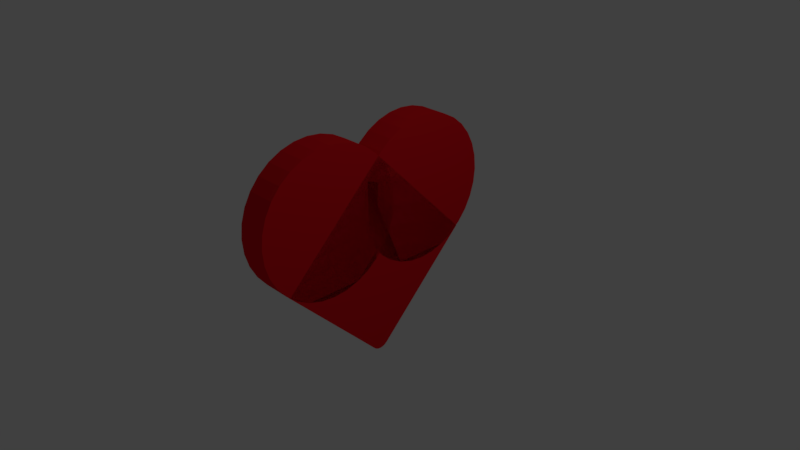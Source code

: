 # Source: heart.blend  (saved by Blender 2.79.0; exported with 4.5.12 LTS)
import bpy
from mathutils import Matrix  # noqa: F401  (used for matrix-valued properties, if any)

bpy.ops.wm.read_factory_settings(use_empty=True)
scene = bpy.context.scene
scene.name = 'Scene'

# ---- collections
col_collection_1 = bpy.data.collections.new('Collection 1'); scene.collection.children.link(col_collection_1)

# ---- materials (node trees are filled in below, after node groups)
mat_material = bpy.data.materials.new('Material')
mat_material.alpha_threshold = 0.0
mat_material.use_transparent_shadow = False
mat_material.diffuse_color = (0.8, 0.007607, 0.0152, 1.0)
mat_material.roughness = 0.5
mat_material.line_color = (0.0, 0.0, 0.0, 1.0)

# ---- material node trees

# ---- world
world_world = bpy.data.worlds.new('World'); scene.world = world_world
world_world.color = (0.05088, 0.05088, 0.05088)
world_world.use_sun_shadow = False
world_world.sun_shadow_jitter_overblur = 0.0
world_world.cycles.sampling_method = 'MANUAL'

# ---- cameras
cam_camera = bpy.data.cameras.new('Camera')
cam_camera.clip_end = 100.0
cam_camera.lens = 35.0
cam_camera.sensor_width = 32.0
cam_camera.sensor_height = 18.0
cam_camera.ortho_scale = 7.314
cam_camera.dof.focus_distance = 0.0
cam_camera.dof.aperture_fstop = 128.0

# ---- lights
light_lamp = bpy.data.lights.new('Lamp', 'POINT')
light_lamp.transmission_factor = 0.0
light_lamp.cutoff_distance = 30.0
light_lamp.energy = 100.0
light_lamp.shadow_buffer_clip_start = 1.001
light_lamp.shadow_soft_size = 0.1
light_lamp.shadow_maximum_resolution = 0.006
light_lamp.use_absolute_resolution = True

# ---- meshes
me_cylinder = bpy.data.meshes.new('Cylinder')
me_cylinder.from_pydata([(0.0, 1.0, -1.0), (0.0, 1.0, 1.0), (0.1951, 0.9808, -1.0), (0.1951, 0.9808, 1.0), (0.3827, 0.9239, -1.0), (0.3827, 0.9239, 1.0), (0.5556, 0.8315, -1.0), (0.5556, 0.8315, 1.0), (0.7071, 0.7071, -1.0), (0.7071, 0.7071, 1.0), (0.8315, 0.5556, -1.0), (0.8315, 0.5556, 1.0), (0.9239, 0.3827, -1.0), (0.9239, 0.3827, 1.0), (0.9808, 0.1951, -1.0), (0.9808, 0.1951, 1.0), (1.0, 7.55e-08, -1.0), (1.0, 7.55e-08, 1.0), (0.9808, -0.1951, -1.0), (0.9808, -0.1951, 1.0), (0.9239, -0.3827, -1.0), (0.9239, -0.3827, 1.0), (0.8315, -0.5556, -1.0), (0.8315, -0.5556, 1.0), (0.7071, -0.7071, -1.0), (0.7071, -0.7071, 1.0), (0.5556, -0.8315, -1.0), (0.5556, -0.8315, 1.0), (0.3827, -0.9239, -1.0), (0.3827, -0.9239, 1.0), (0.1951, -0.9808, -1.0), (0.1951, -0.9808, 1.0), (-3.258e-07, -1.0, -1.0), (-3.258e-07, -1.0, 1.0), (-0.1951, -0.9808, -1.0), (-0.1951, -0.9808, 1.0), (-0.3827, -0.9239, -1.0), (-0.3827, -0.9239, 1.0), (-0.5556, -0.8315, -1.0), (-0.5556, -0.8315, 1.0), (-0.7071, -0.7071, -1.0), (-0.7071, -0.7071, 1.0), (-0.8315, -0.5556, -1.0), (-0.8315, -0.5556, 1.0), (-0.9239, -0.3827, -1.0), (-0.9239, -0.3827, 1.0), (-0.9808, -0.1951, -1.0), (-0.9808, -0.1951, 1.0), (-1.0, 9.656e-07, -1.0), (-1.0, 9.656e-07, 1.0), (-0.9808, 0.1951, -1.0), (-0.9808, 0.1951, 1.0), (-0.9239, 0.3827, -1.0), (-0.9239, 0.3827, 1.0), (-0.8315, 0.5556, -1.0), (-0.8315, 0.5556, 1.0), (-0.7071, 0.7071, -1.0), (-0.7071, 0.7071, 1.0), (-0.5556, 0.8315, -1.0), (-0.5556, 0.8315, 1.0), (-0.3827, 0.9239, -1.0), (-0.3827, 0.9239, 1.0), (-0.1951, 0.9808, -1.0), (-0.1951, 0.9808, 1.0), (0.0, -0.5, -1.0), (0.0, -0.5, 1.0), (0.1951, -0.5192, -1.0), (0.1951, -0.5192, 1.0), (0.3827, -0.5761, -1.0), (0.3827, -0.5761, 1.0), (0.5556, -0.6685, -1.0), (0.5556, -0.6685, 1.0), (0.7071, -0.7929, -1.0), (0.7071, -0.7929, 1.0), (0.8315, -0.9444, -1.0), (0.8315, -0.9444, 1.0), (0.9239, -1.117, -1.0), (0.9239, -1.117, 1.0), (0.9808, -1.305, -1.0), (0.9808, -1.305, 1.0), (1.0, -1.5, -1.0), (1.0, -1.5, 1.0), (0.9808, -1.695, -1.0), (0.9808, -1.695, 1.0), (0.9239, -1.883, -1.0), (0.9239, -1.883, 1.0), (0.8315, -2.056, -1.0), (0.8315, -2.056, 1.0), (0.7071, -2.207, -1.0), (0.7071, -2.207, 1.0), (0.5556, -2.331, -1.0), (0.5556, -2.331, 1.0), (0.3827, -2.424, -1.0), (0.3827, -2.424, 1.0), (0.1951, -2.481, -1.0), (0.1951, -2.481, 1.0), (-3.258e-07, -2.5, -1.0), (-3.258e-07, -2.5, 1.0), (-0.1951, -2.481, -1.0), (-0.1951, -2.481, 1.0), (-0.3827, -2.424, -1.0), (-0.3827, -2.424, 1.0), (-0.5556, -2.331, -1.0), (-0.5556, -2.331, 1.0), (-0.7071, -2.207, -1.0), (-0.7071, -2.207, 1.0), (-0.8315, -2.056, -1.0), (-0.8315, -2.056, 1.0), (-0.9239, -1.883, -1.0), (-0.9239, -1.883, 1.0), (-0.9808, -1.695, -1.0), (-0.9808, -1.695, 1.0), (-1.0, -1.5, -1.0), (-1.0, -1.5, 1.0), (-0.9808, -1.305, -1.0), (-0.9808, -1.305, 1.0), (-0.9239, -1.117, -1.0), (-0.9239, -1.117, 1.0), (-0.8315, -0.9444, -1.0), (-0.8315, -0.9444, 1.0), (-0.7071, -0.7929, -1.0), (-0.7071, -0.7929, 1.0), (-0.5556, -0.6685, -1.0), (-0.5556, -0.6685, 1.0), (-0.3827, -0.5761, -1.0), (-0.3827, -0.5761, 1.0), (-0.1951, -0.5192, -1.0), (-0.1951, -0.5192, 1.0), (0.75, 0.6642, 1.0), (0.75, 0.6642, -1.0), (-0.6642, -0.75, 1.0), (0.75, -2.164, 1.0), (0.75, -2.164, -1.0), (-0.6642, -0.75, -1.0), (2.056, -0.8578, 1.0), (2.056, -0.6422, 1.0), (2.075, -0.8347, 1.0), (2.089, -0.8083, 1.0), (2.098, -0.7797, 1.0), (2.101, -0.75, 1.0), (2.098, -0.7203, 1.0), (2.089, -0.6917, 1.0), (2.075, -0.6653, 1.0), (2.056, -0.6422, -1.0), (2.056, -0.8578, -1.0), (2.075, -0.6653, -1.0), (2.089, -0.6917, -1.0), (2.098, -0.7203, -1.0), (2.101, -0.75, -1.0), (2.098, -0.7797, -1.0), (2.089, -0.8083, -1.0), (2.075, -0.8347, -1.0)], [], [(0, 1, 3, 2), (2, 3, 5, 4), (4, 5, 7, 6), (6, 7, 9, 8), (8, 9, 11, 10), (10, 11, 13, 12), (12, 13, 15, 14), (14, 15, 17, 16), (16, 17, 19, 18), (18, 19, 21, 20), (20, 21, 23, 22), (22, 23, 25, 24), (24, 25, 27, 26), (26, 27, 29, 28), (28, 29, 31, 30), (30, 31, 33, 32), (32, 33, 35, 34), (34, 35, 37, 36), (36, 37, 39, 38), (38, 39, 41, 40), (40, 41, 43, 42), (42, 43, 45, 44), (44, 45, 47, 46), (46, 47, 49, 48), (48, 49, 51, 50), (50, 51, 53, 52), (52, 53, 55, 54), (54, 55, 57, 56), (56, 57, 59, 58), (58, 59, 61, 60), (3, 1, 63, 61, 59, 57, 55, 53, 51, 49, 47, 45, 43, 41, 39, 37, 35, 33, 31, 29, 27, 25, 23, 21, 19, 17, 15, 13, 11, 9, 7, 5), (60, 61, 63, 62), (62, 63, 1, 0), (0, 2, 4, 6, 8, 10, 12, 14, 16, 18, 20, 22, 24, 26, 28, 30, 32, 34, 36, 38, 40, 42, 44, 46, 48, 50, 52, 54, 56, 58, 60, 62), (64, 65, 67, 66), (66, 67, 69, 68), (68, 69, 71, 70), (70, 71, 73, 72), (72, 73, 75, 74), (74, 75, 77, 76), (76, 77, 79, 78), (78, 79, 81, 80), (80, 81, 83, 82), (82, 83, 85, 84), (84, 85, 87, 86), (86, 87, 89, 88), (88, 89, 91, 90), (90, 91, 93, 92), (92, 93, 95, 94), (94, 95, 97, 96), (96, 97, 99, 98), (98, 99, 101, 100), (100, 101, 103, 102), (102, 103, 105, 104), (104, 105, 107, 106), (106, 107, 109, 108), (108, 109, 111, 110), (110, 111, 113, 112), (112, 113, 115, 114), (114, 115, 117, 116), (116, 117, 119, 118), (118, 119, 121, 120), (120, 121, 123, 122), (122, 123, 125, 124), (67, 65, 127, 125, 123, 121, 119, 117, 115, 113, 111, 109, 107, 105, 103, 101, 99, 97, 95, 93, 91, 89, 87, 85, 83, 81, 79, 77, 75, 73, 71, 69), (124, 125, 127, 126), (126, 127, 65, 64), (64, 66, 68, 70, 72, 74, 76, 78, 80, 82, 84, 86, 88, 90, 92, 94, 96, 98, 100, 102, 104, 106, 108, 110, 112, 114, 116, 118, 120, 122, 124, 126), (134, 131, 132, 144), (130, 133, 132, 131), (128, 135, 143, 129), (143, 145, 146, 147, 148, 149, 150, 151, 144, 132, 133, 129), (130, 128, 129, 133), (134, 144, 151, 136), (136, 151, 150, 137), (137, 150, 149, 138), (138, 149, 148, 139), (139, 148, 147, 140), (140, 147, 146, 141), (141, 146, 145, 142), (142, 145, 143, 135), (128, 130, 131, 134, 136, 137, 138, 139, 140, 141, 142, 135)])
me_cylinder.materials.append(mat_material)
me_cylinder.use_remesh_preserve_volume = False
me_cylinder.use_remesh_preserve_attributes = False
me_cylinder.use_mirror_vertex_groups = False
me_cylinder.update()

# ---- objects
ob_cylinder = bpy.data.objects.new('Cylinder', me_cylinder)
ob_lamp = bpy.data.objects.new('Lamp', light_lamp)
ob_camera = bpy.data.objects.new('Camera', cam_camera)

# ---- transforms, parenting, visibility, modifiers, constraints
ob_cylinder.location = (0.0, 0.75, 0.75)
ob_cylinder.rotation_euler = (0.0, 1.571, 0.0)
ob_cylinder.scale = (1.0, 1.0, 0.2)
ob_cylinder.lineart.crease_threshold = 0.0
ob_lamp.location = (4.076, 1.005, 5.904)
ob_lamp.rotation_euler = (0.6503, 0.05522, 1.866)
ob_lamp.lock_rotations_4d = False
ob_lamp.empty_display_type = 'ARROWS'
ob_lamp.color = (0.0, 0.0, 0.0, 0.0)
ob_lamp.lineart.crease_threshold = 0.0
ob_camera.location = (7.481, -6.508, 5.344)
ob_camera.rotation_euler = (1.109, 0.0, 0.8149)
ob_camera.lock_rotations_4d = False
ob_camera.empty_display_type = 'ARROWS'
ob_camera.color = (0.0, 0.0, 0.0, 0.0)
ob_camera.display_type = 'WIRE'
ob_camera.lineart.crease_threshold = 0.0

# ---- collection membership
col_collection_1.objects.link(ob_cylinder)
col_collection_1.objects.link(ob_lamp)
col_collection_1.objects.link(ob_camera)

# ---- scene / render settings (as saved in the file)
scene.camera = ob_camera
scene.frame_start = 1; scene.frame_end = 250; scene.frame_set(1)
scene.render.engine = 'BLENDER_EEVEE_NEXT'
scene.render.resolution_percentage = 50
scene.render.dither_intensity = 0.0
scene.cycles.use_denoising = False
scene.cycles.samples = 128
scene.cycles.sampling_pattern = 'TABULATED_SOBOL'
scene.cycles.use_adaptive_sampling = False
scene.cycles.use_light_tree = False
scene.cycles.blur_glossy = 0.0
scene.cycles.sample_clamp_indirect = 0.0
scene.view_settings.view_transform = 'Standard'
bpy.context.view_layer.update()
